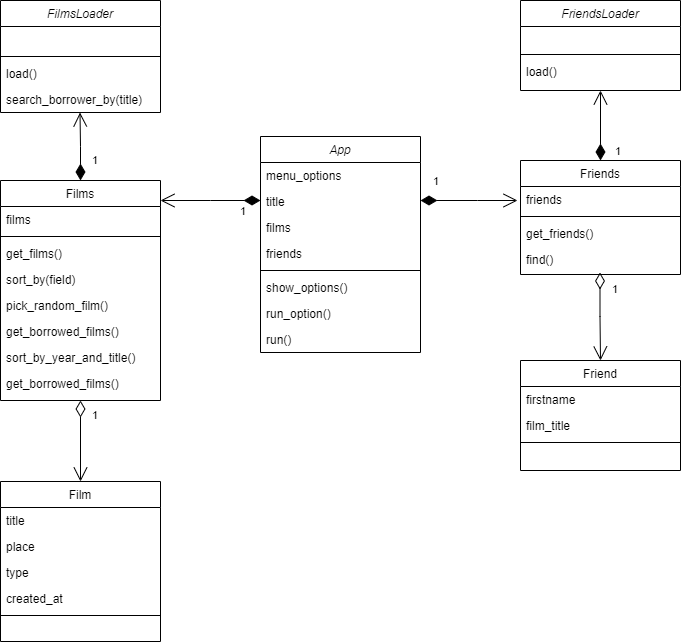

The diagram above was exported from draw.io. Its source (the exported page's mxGraphModel, read from the mxfile embedded in the PNG):
<mxGraphModel dx="1182" dy="764" grid="1" gridSize="10" guides="1" tooltips="1" connect="1" arrows="1" fold="1" page="1" pageScale="1" pageWidth="827" pageHeight="1169" background="none" math="0" shadow="0">
  <root>
    <mxCell id="WIyWlLk6GJQsqaUBKTNV-0" />
    <mxCell id="WIyWlLk6GJQsqaUBKTNV-1" parent="WIyWlLk6GJQsqaUBKTNV-0" />
    <mxCell id="zkfFHV4jXpPFQw0GAbJ--0" value="FriendsLoader" style="swimlane;fontStyle=2;align=center;verticalAlign=top;childLayout=stackLayout;horizontal=1;startSize=26;horizontalStack=0;resizeParent=1;resizeLast=0;collapsible=1;marginBottom=0;rounded=0;shadow=0;strokeWidth=1;" parent="WIyWlLk6GJQsqaUBKTNV-1" vertex="1">
      <mxGeometry x="600" y="80" width="160" height="90" as="geometry">
        <mxRectangle x="230" y="140" width="160" height="26" as="alternateBounds" />
      </mxGeometry>
    </mxCell>
    <mxCell id="zkfFHV4jXpPFQw0GAbJ--3" value="Email Address" style="text;align=left;verticalAlign=top;spacingLeft=4;spacingRight=4;overflow=hidden;rotatable=0;points=[[0,0.5],[1,0.5]];portConstraint=eastwest;rounded=0;shadow=0;html=0;fontColor=none;noLabel=1;" parent="zkfFHV4jXpPFQw0GAbJ--0" vertex="1">
      <mxGeometry y="26" width="160" height="24" as="geometry" />
    </mxCell>
    <mxCell id="zkfFHV4jXpPFQw0GAbJ--4" value="" style="line;html=1;strokeWidth=1;align=left;verticalAlign=middle;spacingTop=-1;spacingLeft=3;spacingRight=3;rotatable=0;labelPosition=right;points=[];portConstraint=eastwest;" parent="zkfFHV4jXpPFQw0GAbJ--0" vertex="1">
      <mxGeometry y="50" width="160" height="8" as="geometry" />
    </mxCell>
    <mxCell id="zkfFHV4jXpPFQw0GAbJ--5" value="load()" style="text;align=left;verticalAlign=top;spacingLeft=4;spacingRight=4;overflow=hidden;rotatable=0;points=[[0,0.5],[1,0.5]];portConstraint=eastwest;" parent="zkfFHV4jXpPFQw0GAbJ--0" vertex="1">
      <mxGeometry y="58" width="160" height="26" as="geometry" />
    </mxCell>
    <mxCell id="zkfFHV4jXpPFQw0GAbJ--6" value="Friends" style="swimlane;fontStyle=0;align=center;verticalAlign=top;childLayout=stackLayout;horizontal=1;startSize=26;horizontalStack=0;resizeParent=1;resizeLast=0;collapsible=1;marginBottom=0;rounded=0;shadow=0;strokeWidth=1;" parent="WIyWlLk6GJQsqaUBKTNV-1" vertex="1">
      <mxGeometry x="600" y="240" width="160" height="114" as="geometry">
        <mxRectangle x="130" y="380" width="160" height="26" as="alternateBounds" />
      </mxGeometry>
    </mxCell>
    <mxCell id="zkfFHV4jXpPFQw0GAbJ--7" value="friends" style="text;align=left;verticalAlign=top;spacingLeft=4;spacingRight=4;overflow=hidden;rotatable=0;points=[[0,0.5],[1,0.5]];portConstraint=eastwest;fontColor=#000000;" parent="zkfFHV4jXpPFQw0GAbJ--6" vertex="1">
      <mxGeometry y="26" width="160" height="26" as="geometry" />
    </mxCell>
    <mxCell id="zkfFHV4jXpPFQw0GAbJ--9" value="" style="line;html=1;strokeWidth=1;align=left;verticalAlign=middle;spacingTop=-1;spacingLeft=3;spacingRight=3;rotatable=0;labelPosition=right;points=[];portConstraint=eastwest;" parent="zkfFHV4jXpPFQw0GAbJ--6" vertex="1">
      <mxGeometry y="52" width="160" height="8" as="geometry" />
    </mxCell>
    <mxCell id="zkfFHV4jXpPFQw0GAbJ--10" value="get_friends()" style="text;align=left;verticalAlign=top;spacingLeft=4;spacingRight=4;overflow=hidden;rotatable=0;points=[[0,0.5],[1,0.5]];portConstraint=eastwest;fontStyle=0" parent="zkfFHV4jXpPFQw0GAbJ--6" vertex="1">
      <mxGeometry y="60" width="160" height="26" as="geometry" />
    </mxCell>
    <mxCell id="0iqgaOb9EQi9LI3xStXm-6" value="FilmsLoader" style="swimlane;fontStyle=2;align=center;verticalAlign=top;childLayout=stackLayout;horizontal=1;startSize=26;horizontalStack=0;resizeParent=1;resizeLast=0;collapsible=1;marginBottom=0;rounded=0;shadow=0;strokeWidth=1;" parent="WIyWlLk6GJQsqaUBKTNV-1" vertex="1">
      <mxGeometry x="80" y="80" width="160" height="112" as="geometry">
        <mxRectangle x="230" y="140" width="160" height="26" as="alternateBounds" />
      </mxGeometry>
    </mxCell>
    <mxCell id="0iqgaOb9EQi9LI3xStXm-7" value="Email Address" style="text;align=left;verticalAlign=top;spacingLeft=4;spacingRight=4;overflow=hidden;rotatable=0;points=[[0,0.5],[1,0.5]];portConstraint=eastwest;rounded=0;shadow=0;html=0;fontColor=none;noLabel=1;" parent="0iqgaOb9EQi9LI3xStXm-6" vertex="1">
      <mxGeometry y="26" width="160" height="26" as="geometry" />
    </mxCell>
    <mxCell id="0iqgaOb9EQi9LI3xStXm-8" value="" style="line;html=1;strokeWidth=1;align=left;verticalAlign=middle;spacingTop=-1;spacingLeft=3;spacingRight=3;rotatable=0;labelPosition=right;points=[];portConstraint=eastwest;" parent="0iqgaOb9EQi9LI3xStXm-6" vertex="1">
      <mxGeometry y="52" width="160" height="8" as="geometry" />
    </mxCell>
    <mxCell id="0iqgaOb9EQi9LI3xStXm-9" value="load()" style="text;align=left;verticalAlign=top;spacingLeft=4;spacingRight=4;overflow=hidden;rotatable=0;points=[[0,0.5],[1,0.5]];portConstraint=eastwest;" parent="0iqgaOb9EQi9LI3xStXm-6" vertex="1">
      <mxGeometry y="60" width="160" height="26" as="geometry" />
    </mxCell>
    <mxCell id="0iqgaOb9EQi9LI3xStXm-59" value="search_borrower_by(title)" style="text;align=left;verticalAlign=top;spacingLeft=4;spacingRight=4;overflow=hidden;rotatable=0;points=[[0,0.5],[1,0.5]];portConstraint=eastwest;" parent="0iqgaOb9EQi9LI3xStXm-6" vertex="1">
      <mxGeometry y="86" width="160" height="26" as="geometry" />
    </mxCell>
    <mxCell id="0iqgaOb9EQi9LI3xStXm-11" value="Films" style="swimlane;fontStyle=0;align=center;verticalAlign=top;childLayout=stackLayout;horizontal=1;startSize=26;horizontalStack=0;resizeParent=1;resizeLast=0;collapsible=1;marginBottom=0;rounded=0;shadow=0;strokeWidth=1;" parent="WIyWlLk6GJQsqaUBKTNV-1" vertex="1">
      <mxGeometry x="80" y="260" width="160" height="220" as="geometry">
        <mxRectangle x="130" y="380" width="160" height="26" as="alternateBounds" />
      </mxGeometry>
    </mxCell>
    <mxCell id="0iqgaOb9EQi9LI3xStXm-12" value="films" style="text;align=left;verticalAlign=top;spacingLeft=4;spacingRight=4;overflow=hidden;rotatable=0;points=[[0,0.5],[1,0.5]];portConstraint=eastwest;fontColor=#000000;" parent="0iqgaOb9EQi9LI3xStXm-11" vertex="1">
      <mxGeometry y="26" width="160" height="26" as="geometry" />
    </mxCell>
    <mxCell id="0iqgaOb9EQi9LI3xStXm-13" value="" style="line;html=1;strokeWidth=1;align=left;verticalAlign=middle;spacingTop=-1;spacingLeft=3;spacingRight=3;rotatable=0;labelPosition=right;points=[];portConstraint=eastwest;" parent="0iqgaOb9EQi9LI3xStXm-11" vertex="1">
      <mxGeometry y="52" width="160" height="8" as="geometry" />
    </mxCell>
    <mxCell id="0iqgaOb9EQi9LI3xStXm-14" value="get_films()" style="text;align=left;verticalAlign=top;spacingLeft=4;spacingRight=4;overflow=hidden;rotatable=0;points=[[0,0.5],[1,0.5]];portConstraint=eastwest;fontStyle=0" parent="0iqgaOb9EQi9LI3xStXm-11" vertex="1">
      <mxGeometry y="60" width="160" height="26" as="geometry" />
    </mxCell>
    <mxCell id="0iqgaOb9EQi9LI3xStXm-15" value="sort_by(field)" style="text;align=left;verticalAlign=top;spacingLeft=4;spacingRight=4;overflow=hidden;rotatable=0;points=[[0,0.5],[1,0.5]];portConstraint=eastwest;" parent="0iqgaOb9EQi9LI3xStXm-11" vertex="1">
      <mxGeometry y="86" width="160" height="26" as="geometry" />
    </mxCell>
    <mxCell id="0iqgaOb9EQi9LI3xStXm-18" value="pick_random_film()" style="text;align=left;verticalAlign=top;spacingLeft=4;spacingRight=4;overflow=hidden;rotatable=0;points=[[0,0.5],[1,0.5]];portConstraint=eastwest;" parent="0iqgaOb9EQi9LI3xStXm-11" vertex="1">
      <mxGeometry y="112" width="160" height="26" as="geometry" />
    </mxCell>
    <mxCell id="0iqgaOb9EQi9LI3xStXm-19" value="get_borrowed_films()" style="text;align=left;verticalAlign=top;spacingLeft=4;spacingRight=4;overflow=hidden;rotatable=0;points=[[0,0.5],[1,0.5]];portConstraint=eastwest;" parent="0iqgaOb9EQi9LI3xStXm-11" vertex="1">
      <mxGeometry y="138" width="160" height="26" as="geometry" />
    </mxCell>
    <mxCell id="0iqgaOb9EQi9LI3xStXm-20" value="sort_by_year_and_title()" style="text;align=left;verticalAlign=top;spacingLeft=4;spacingRight=4;overflow=hidden;rotatable=0;points=[[0,0.5],[1,0.5]];portConstraint=eastwest;fontStyle=0" parent="0iqgaOb9EQi9LI3xStXm-11" vertex="1">
      <mxGeometry y="164" width="160" height="26" as="geometry" />
    </mxCell>
    <mxCell id="MgbuR6ax4zNPMA-nYZpg-16" value="get_borrowed_films()" style="text;align=left;verticalAlign=top;spacingLeft=4;spacingRight=4;overflow=hidden;rotatable=0;points=[[0,0.5],[1,0.5]];portConstraint=eastwest;" vertex="1" parent="0iqgaOb9EQi9LI3xStXm-11">
      <mxGeometry y="190" width="160" height="30" as="geometry" />
    </mxCell>
    <mxCell id="0iqgaOb9EQi9LI3xStXm-26" value="Friend" style="swimlane;fontStyle=0;align=center;verticalAlign=top;childLayout=stackLayout;horizontal=1;startSize=26;horizontalStack=0;resizeParent=1;resizeLast=0;collapsible=1;marginBottom=0;rounded=0;shadow=0;strokeWidth=1;" parent="WIyWlLk6GJQsqaUBKTNV-1" vertex="1">
      <mxGeometry x="600" y="440" width="160" height="110" as="geometry">
        <mxRectangle x="130" y="380" width="160" height="26" as="alternateBounds" />
      </mxGeometry>
    </mxCell>
    <mxCell id="0iqgaOb9EQi9LI3xStXm-27" value="firstname" style="text;align=left;verticalAlign=top;spacingLeft=4;spacingRight=4;overflow=hidden;rotatable=0;points=[[0,0.5],[1,0.5]];portConstraint=eastwest;fontColor=#000000;" parent="0iqgaOb9EQi9LI3xStXm-26" vertex="1">
      <mxGeometry y="26" width="160" height="26" as="geometry" />
    </mxCell>
    <mxCell id="0iqgaOb9EQi9LI3xStXm-35" value="film_title" style="text;align=left;verticalAlign=top;spacingLeft=4;spacingRight=4;overflow=hidden;rotatable=0;points=[[0,0.5],[1,0.5]];portConstraint=eastwest;fontColor=#000000;" parent="0iqgaOb9EQi9LI3xStXm-26" vertex="1">
      <mxGeometry y="52" width="160" height="26" as="geometry" />
    </mxCell>
    <mxCell id="0iqgaOb9EQi9LI3xStXm-28" value="" style="line;html=1;strokeWidth=1;align=left;verticalAlign=middle;spacingTop=-1;spacingLeft=3;spacingRight=3;rotatable=0;labelPosition=right;points=[];portConstraint=eastwest;" parent="0iqgaOb9EQi9LI3xStXm-26" vertex="1">
      <mxGeometry y="78" width="160" height="8" as="geometry" />
    </mxCell>
    <mxCell id="0iqgaOb9EQi9LI3xStXm-37" value="Film" style="swimlane;fontStyle=0;align=center;verticalAlign=top;childLayout=stackLayout;horizontal=1;startSize=26;horizontalStack=0;resizeParent=1;resizeLast=0;collapsible=1;marginBottom=0;rounded=0;shadow=0;strokeWidth=1;" parent="WIyWlLk6GJQsqaUBKTNV-1" vertex="1">
      <mxGeometry x="80" y="561" width="160" height="160" as="geometry">
        <mxRectangle x="130" y="380" width="160" height="26" as="alternateBounds" />
      </mxGeometry>
    </mxCell>
    <mxCell id="0iqgaOb9EQi9LI3xStXm-38" value="title" style="text;align=left;verticalAlign=top;spacingLeft=4;spacingRight=4;overflow=hidden;rotatable=0;points=[[0,0.5],[1,0.5]];portConstraint=eastwest;fontColor=#000000;" parent="0iqgaOb9EQi9LI3xStXm-37" vertex="1">
      <mxGeometry y="26" width="160" height="26" as="geometry" />
    </mxCell>
    <mxCell id="0iqgaOb9EQi9LI3xStXm-41" value="place" style="text;align=left;verticalAlign=top;spacingLeft=4;spacingRight=4;overflow=hidden;rotatable=0;points=[[0,0.5],[1,0.5]];portConstraint=eastwest;" parent="0iqgaOb9EQi9LI3xStXm-37" vertex="1">
      <mxGeometry y="52" width="160" height="26" as="geometry" />
    </mxCell>
    <mxCell id="0iqgaOb9EQi9LI3xStXm-42" value="type" style="text;align=left;verticalAlign=top;spacingLeft=4;spacingRight=4;overflow=hidden;rotatable=0;points=[[0,0.5],[1,0.5]];portConstraint=eastwest;" parent="0iqgaOb9EQi9LI3xStXm-37" vertex="1">
      <mxGeometry y="78" width="160" height="26" as="geometry" />
    </mxCell>
    <mxCell id="0iqgaOb9EQi9LI3xStXm-40" value="created_at" style="text;align=left;verticalAlign=top;spacingLeft=4;spacingRight=4;overflow=hidden;rotatable=0;points=[[0,0.5],[1,0.5]];portConstraint=eastwest;fontStyle=0" parent="0iqgaOb9EQi9LI3xStXm-37" vertex="1">
      <mxGeometry y="104" width="160" height="26" as="geometry" />
    </mxCell>
    <mxCell id="0iqgaOb9EQi9LI3xStXm-39" value="" style="line;html=1;strokeWidth=1;align=left;verticalAlign=middle;spacingTop=-1;spacingLeft=3;spacingRight=3;rotatable=0;labelPosition=right;points=[];portConstraint=eastwest;" parent="0iqgaOb9EQi9LI3xStXm-37" vertex="1">
      <mxGeometry y="130" width="160" height="8" as="geometry" />
    </mxCell>
    <mxCell id="zkfFHV4jXpPFQw0GAbJ--11" value="find()" style="text;align=left;verticalAlign=top;spacingLeft=4;spacingRight=4;overflow=hidden;rotatable=0;points=[[0,0.5],[1,0.5]];portConstraint=eastwest;" parent="WIyWlLk6GJQsqaUBKTNV-1" vertex="1">
      <mxGeometry x="600" y="326" width="160" height="26" as="geometry" />
    </mxCell>
    <mxCell id="0iqgaOb9EQi9LI3xStXm-53" value="App" style="swimlane;fontStyle=2;align=center;verticalAlign=top;childLayout=stackLayout;horizontal=1;startSize=26;horizontalStack=0;resizeParent=1;resizeLast=0;collapsible=1;marginBottom=0;rounded=0;shadow=0;strokeWidth=1;" parent="WIyWlLk6GJQsqaUBKTNV-1" vertex="1">
      <mxGeometry x="340" y="216" width="160" height="216" as="geometry">
        <mxRectangle x="230" y="140" width="160" height="26" as="alternateBounds" />
      </mxGeometry>
    </mxCell>
    <mxCell id="0iqgaOb9EQi9LI3xStXm-54" value="menu_options" style="text;align=left;verticalAlign=top;spacingLeft=4;spacingRight=4;overflow=hidden;rotatable=0;points=[[0,0.5],[1,0.5]];portConstraint=eastwest;rounded=0;shadow=0;html=0;fontColor=default;" parent="0iqgaOb9EQi9LI3xStXm-53" vertex="1">
      <mxGeometry y="26" width="160" height="26" as="geometry" />
    </mxCell>
    <mxCell id="0iqgaOb9EQi9LI3xStXm-61" value="title" style="text;align=left;verticalAlign=top;spacingLeft=4;spacingRight=4;overflow=hidden;rotatable=0;points=[[0,0.5],[1,0.5]];portConstraint=eastwest;rounded=0;shadow=0;html=0;fontColor=default;" parent="0iqgaOb9EQi9LI3xStXm-53" vertex="1">
      <mxGeometry y="52" width="160" height="26" as="geometry" />
    </mxCell>
    <mxCell id="0iqgaOb9EQi9LI3xStXm-62" value="films" style="text;align=left;verticalAlign=top;spacingLeft=4;spacingRight=4;overflow=hidden;rotatable=0;points=[[0,0.5],[1,0.5]];portConstraint=eastwest;rounded=0;shadow=0;html=0;fontColor=default;" parent="0iqgaOb9EQi9LI3xStXm-53" vertex="1">
      <mxGeometry y="78" width="160" height="26" as="geometry" />
    </mxCell>
    <mxCell id="0iqgaOb9EQi9LI3xStXm-63" value="friends" style="text;align=left;verticalAlign=top;spacingLeft=4;spacingRight=4;overflow=hidden;rotatable=0;points=[[0,0.5],[1,0.5]];portConstraint=eastwest;rounded=0;shadow=0;html=0;fontColor=default;" parent="0iqgaOb9EQi9LI3xStXm-53" vertex="1">
      <mxGeometry y="104" width="160" height="26" as="geometry" />
    </mxCell>
    <mxCell id="0iqgaOb9EQi9LI3xStXm-55" value="" style="line;html=1;strokeWidth=1;align=left;verticalAlign=middle;spacingTop=-1;spacingLeft=3;spacingRight=3;rotatable=0;labelPosition=right;points=[];portConstraint=eastwest;" parent="0iqgaOb9EQi9LI3xStXm-53" vertex="1">
      <mxGeometry y="130" width="160" height="8" as="geometry" />
    </mxCell>
    <mxCell id="0iqgaOb9EQi9LI3xStXm-56" value="show_options()" style="text;align=left;verticalAlign=top;spacingLeft=4;spacingRight=4;overflow=hidden;rotatable=0;points=[[0,0.5],[1,0.5]];portConstraint=eastwest;" parent="0iqgaOb9EQi9LI3xStXm-53" vertex="1">
      <mxGeometry y="138" width="160" height="26" as="geometry" />
    </mxCell>
    <mxCell id="0iqgaOb9EQi9LI3xStXm-57" value="run_option()" style="text;align=left;verticalAlign=top;spacingLeft=4;spacingRight=4;overflow=hidden;rotatable=0;points=[[0,0.5],[1,0.5]];portConstraint=eastwest;" parent="0iqgaOb9EQi9LI3xStXm-53" vertex="1">
      <mxGeometry y="164" width="160" height="26" as="geometry" />
    </mxCell>
    <mxCell id="0iqgaOb9EQi9LI3xStXm-58" value="run()" style="text;align=left;verticalAlign=top;spacingLeft=4;spacingRight=4;overflow=hidden;rotatable=0;points=[[0,0.5],[1,0.5]];portConstraint=eastwest;" parent="0iqgaOb9EQi9LI3xStXm-53" vertex="1">
      <mxGeometry y="190" width="160" height="26" as="geometry" />
    </mxCell>
    <mxCell id="MgbuR6ax4zNPMA-nYZpg-0" value="1" style="endArrow=open;html=1;endSize=12;startArrow=diamondThin;startSize=14;startFill=1;edgeStyle=orthogonalEdgeStyle;align=left;verticalAlign=bottom;rounded=0;exitX=0.5;exitY=0;exitDx=0;exitDy=0;" edge="1" parent="WIyWlLk6GJQsqaUBKTNV-1" source="0iqgaOb9EQi9LI3xStXm-11">
      <mxGeometry x="-0.6887" y="-10" relative="1" as="geometry">
        <mxPoint x="170" y="230" as="sourcePoint" />
        <mxPoint x="159.5" y="192" as="targetPoint" />
        <mxPoint as="offset" />
      </mxGeometry>
    </mxCell>
    <mxCell id="MgbuR6ax4zNPMA-nYZpg-5" value="1" style="endArrow=open;html=1;endSize=12;startArrow=diamondThin;startSize=14;startFill=1;edgeStyle=orthogonalEdgeStyle;align=left;verticalAlign=bottom;rounded=0;entryX=0.5;entryY=1;entryDx=0;entryDy=0;exitX=0.5;exitY=0;exitDx=0;exitDy=0;" edge="1" parent="WIyWlLk6GJQsqaUBKTNV-1" source="zkfFHV4jXpPFQw0GAbJ--6" target="zkfFHV4jXpPFQw0GAbJ--0">
      <mxGeometry x="-1" y="-13" relative="1" as="geometry">
        <mxPoint x="667" y="240" as="sourcePoint" />
        <mxPoint x="827" y="240" as="targetPoint" />
        <mxPoint as="offset" />
      </mxGeometry>
    </mxCell>
    <mxCell id="MgbuR6ax4zNPMA-nYZpg-10" value="1" style="endArrow=open;html=1;endSize=12;startArrow=diamondThin;startSize=14;startFill=1;edgeStyle=orthogonalEdgeStyle;align=left;verticalAlign=bottom;rounded=0;" edge="1" parent="WIyWlLk6GJQsqaUBKTNV-1">
      <mxGeometry x="-0.5556" y="20" relative="1" as="geometry">
        <mxPoint x="340" y="280" as="sourcePoint" />
        <mxPoint x="240" y="280" as="targetPoint" />
        <Array as="points">
          <mxPoint x="290" y="280" />
          <mxPoint x="290" y="280" />
        </Array>
        <mxPoint as="offset" />
      </mxGeometry>
    </mxCell>
    <mxCell id="MgbuR6ax4zNPMA-nYZpg-13" value="1" style="endArrow=open;html=1;endSize=12;startArrow=diamondThin;startSize=14;startFill=1;edgeStyle=orthogonalEdgeStyle;align=left;verticalAlign=bottom;rounded=0;" edge="1" parent="WIyWlLk6GJQsqaUBKTNV-1">
      <mxGeometry x="-0.7647" y="10" relative="1" as="geometry">
        <mxPoint x="500" y="280" as="sourcePoint" />
        <mxPoint x="597" y="280" as="targetPoint" />
        <Array as="points">
          <mxPoint x="557" y="280" />
          <mxPoint x="557" y="280" />
        </Array>
        <mxPoint as="offset" />
      </mxGeometry>
    </mxCell>
    <mxCell id="MgbuR6ax4zNPMA-nYZpg-14" value="1" style="endArrow=open;html=1;endSize=12;startArrow=diamondThin;startSize=14;startFill=0;edgeStyle=orthogonalEdgeStyle;align=left;verticalAlign=bottom;rounded=0;entryX=0.5;entryY=0;entryDx=0;entryDy=0;" edge="1" parent="WIyWlLk6GJQsqaUBKTNV-1" target="0iqgaOb9EQi9LI3xStXm-37">
      <mxGeometry x="-0.4087" y="10" relative="1" as="geometry">
        <mxPoint x="160" y="480" as="sourcePoint" />
        <mxPoint x="310" y="470" as="targetPoint" />
        <mxPoint as="offset" />
      </mxGeometry>
    </mxCell>
    <mxCell id="MgbuR6ax4zNPMA-nYZpg-15" value="1" style="endArrow=open;html=1;endSize=12;startArrow=diamondThin;startSize=14;startFill=0;edgeStyle=orthogonalEdgeStyle;align=left;verticalAlign=bottom;rounded=0;entryX=0.5;entryY=0;entryDx=0;entryDy=0;exitX=0.5;exitY=0.962;exitDx=0;exitDy=0;exitPerimeter=0;" edge="1" parent="WIyWlLk6GJQsqaUBKTNV-1" target="0iqgaOb9EQi9LI3xStXm-26">
      <mxGeometry x="-0.4087" y="10" relative="1" as="geometry">
        <mxPoint x="679.5" y="352.00199999999995" as="sourcePoint" />
        <mxPoint x="679.5" y="422.99" as="targetPoint" />
        <mxPoint as="offset" />
      </mxGeometry>
    </mxCell>
  </root>
</mxGraphModel>